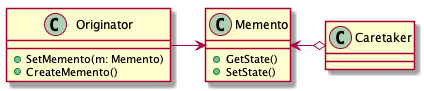

The diagram above was rendered by PlantUML. Its source (embedded in the PNG):
@startuml
class Originator{
    +SetMemento(m: Memento)
    +CreateMemento()
}
class Memento{
    +GetState()
    +SetState()
}
class Caretaker

Originator -> Memento
Memento <-o Caretaker
@enduml